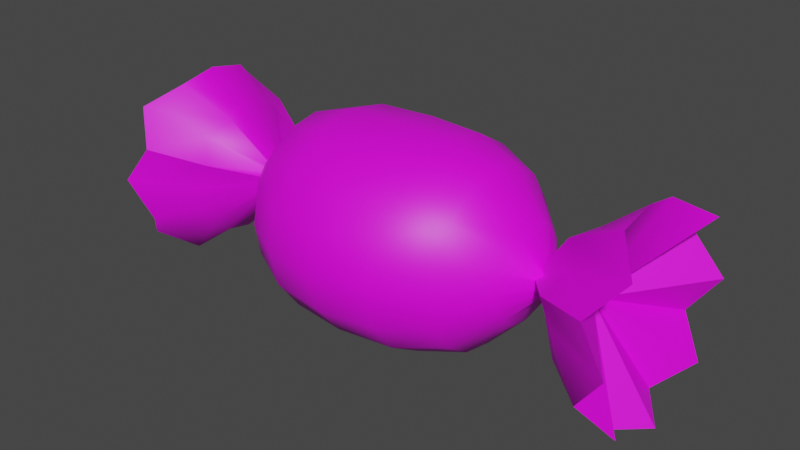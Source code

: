 # Source: Candy.blend  (saved by Blender 3.1.7; exported with 4.5.12 LTS)
import bpy
from mathutils import Matrix  # noqa: F401  (used for matrix-valued properties, if any)

bpy.ops.wm.read_factory_settings(use_empty=True)
scene = bpy.context.scene
scene.name = 'Scene'

# ---- collections
col_collection = bpy.data.collections.new('Collection'); scene.collection.children.link(col_collection)

# ---- images (referenced by path relative to the original .blend; pixels are not part of the script)
import os
ASSET_DIR = os.environ.get("B2B_ASSET_DIR", "")  # directory of the original .blend (textures are referenced by path, not embedded)
HERE = os.path.dirname(os.path.abspath(__file__))  # packed textures are extracted next to this script under _unpacked/

def load_image(name, relpath, width, height, colorspace="sRGB"):
    """Load a texture the original file referenced (path relative to the .blend, or extracted next to this script)."""
    p = next((c for c in (os.path.join(HERE, relpath), os.path.join(ASSET_DIR, relpath)) if relpath and os.path.exists(c)), "")
    if p:
        img = bpy.data.images.load(p, check_existing=True)
        img.name = name
    else:  # same state as the original file: an image datablock whose file is absent (Cycles renders it pink)
        img = bpy.data.images.new(name, width, height)
        img.source = "FILE"
        img.filepath = "//" + (relpath or name)
    img.colorspace_settings.name = colorspace
    return img
img_candytex_png = load_image('CandyTex.png', 'CandyTex.png', 1024, 1024, 'sRGB')

# ---- materials (node trees are filled in below, after node groups)
mat_candymat = bpy.data.materials.new('CandyMat')
mat_candymat.use_transparent_shadow = False

# ---- material node trees
mat_candymat.use_nodes = True; mat_candymat.node_tree.nodes.clear()
_N = mat_candymat.node_tree.nodes; _L = mat_candymat.node_tree.links
n0 = _N.new('ShaderNodeBsdfPrincipled'); n0.name = 'Principled BSDF'; n0.location = (10, 300)
n0.distribution = 'GGX'
n0.subsurface_method = 'RANDOM_WALK_SKIN'
n0.inputs[3].default_value = 1.45
n0.inputs[27].default_value = (0.0, 0.0, 0.0, 1.0)
n0.inputs[28].default_value = 1.0
n1 = _N.new('ShaderNodeOutputMaterial'); n1.name = 'Material Output'; n1.location = (300, 300)
n2 = _N.new('ShaderNodeTexImage'); n2.name = 'Image Texture'; n2.location = (-280, 280)
n2.image = img_candytex_png
_L.new(n0.outputs[0], n1.inputs[0])
_L.new(n2.outputs[0], n0.inputs[0])
n1.is_active_output = True

# ---- world
world_world = bpy.data.worlds.new('World'); scene.world = world_world
world_world.use_nodes = True; world_world.node_tree.nodes.clear()
_N = world_world.node_tree.nodes; _L = world_world.node_tree.links
n0 = _N.new('ShaderNodeOutputWorld'); n0.name = 'World Output'; n0.location = (300, 300)
n1 = _N.new('ShaderNodeBackground'); n1.name = 'Background'; n1.location = (10, 300)
n1.inputs[0].default_value = (0.05088, 0.05088, 0.05088, 1.0)
_L.new(n1.outputs[0], n0.inputs[0])
n0.is_active_output = True
world_world.color = (0.05088, 0.05088, 0.05088)
world_world.use_sun_shadow = False
world_world.sun_shadow_jitter_overblur = 0.0

# ---- meshes
me_sphere = bpy.data.meshes.new('Sphere')
me_sphere.from_pydata([(0.1713, 0.1414, 4.768e-08), (0.09386, 0.1848, 4.223e-08), (0.2336, 0.07071, -0.02929), (0.1713, 0.1307, -0.05412), (0.09386, 0.1707, -0.06324), (-1.192e-08, 0.1848, -0.06391), (0.2336, 0.05412, -0.05412), (0.1713, 0.1, -0.1), (0.09386, 0.1307, -0.1169), (0.0, 0.1414, -0.1181), (0.2336, 0.02929, -0.07071), (0.1713, 0.05412, -0.1307), (0.09386, 0.07071, -0.1527), (1.192e-08, 0.07654, -0.1543), (0.2336, 1.59e-08, -0.07654), (0.1713, 9.087e-10, -0.1414), (0.09386, -7.945e-09, -0.1653), (2.384e-08, -2.214e-08, -0.167), (0.2336, -0.02929, -0.07071), (0.1713, -0.05412, -0.1307), (0.09386, -0.07071, -0.1527), (3.576e-08, -0.07654, -0.1543), (0.4512, -0.1624, 5.477e-08), (0.2336, -0.05412, -0.05412), (0.1713, -0.1, -0.1), (0.09386, -0.1307, -0.1169), (3.576e-08, -0.1414, -0.1181), (0.4512, 0.1624, -2.112e-08), (0.4066, 0.1501, -0.06216), (0.4512, 0.1148, -0.1148), (0.2336, -0.07071, -0.02929), (0.1713, -0.1307, -0.05412), (0.09386, -0.1707, -0.06324), (3.576e-08, -0.1848, -0.06391), (0.4066, 0.06216, -0.1501), (0.4512, 2.555e-08, -0.1624), (0.4066, -0.06216, -0.1501), (0.3381, -2.537e-08, 5.477e-08), (0.2336, -0.07654, 3.576e-08), (0.1713, -0.1414, 2.384e-08), (0.09386, -0.1848, 4.223e-08), (3.278e-08, -0.2, 4.002e-08), (0.4512, -0.1148, -0.1148), (0.4066, -0.1501, -0.06216), (0.4066, -0.1501, 0.06216), (0.2336, -0.07071, 0.02929), (0.1713, -0.1307, 0.05412), (0.09386, -0.1707, 0.06324), (2.384e-08, -0.1848, 0.06391), (0.4512, -0.1148, 0.1148), (0.4066, -0.06216, 0.1501), (0.4066, 4.515e-08, 0.1624), (0.2336, -0.05412, 0.05412), (0.1713, -0.1, 0.1), (0.09386, -0.1307, 0.1169), (1.192e-08, -0.1414, 0.1181), (0.4066, 0.06216, 0.1501), (0.4512, 0.1148, 0.1148), (0.4066, 0.1501, 0.06216), (0.3431, 0.1111, -8.94e-09), (0.2336, -0.02929, 0.07071), (0.1713, -0.05412, 0.1307), (0.09386, -0.07071, 0.1527), (0.0, -0.07654, 0.1543), (0.3191, 0.1027, 0.04253), (0.3431, 0.07858, 0.07858), (0.3431, 0.04253, 0.1027), (0.2336, 2.513e-08, 0.07654), (0.1713, 1.655e-08, 0.1414), (0.09386, 3.777e-08, 0.1653), (-1.192e-08, 4.332e-08, 0.167), (0.3431, 3.273e-08, 0.1111), (0.3191, -0.04253, 0.1027), (0.3431, -0.07858, 0.07858), (0.2336, 0.02929, 0.07071), (0.1713, 0.05412, 0.1307), (0.09386, 0.07071, 0.1527), (-1.192e-08, 0.07654, 0.1543), (0.3191, -0.1027, 0.04253), (0.3431, -0.1111, 4.299e-08), (0.2336, 0.05412, 0.05412), (0.1713, 0.1, 0.1), (0.09386, 0.1307, 0.1169), (-2.384e-08, 0.1414, 0.1181), (0.3431, -0.1027, -0.04253), (0.3431, -0.07858, -0.07858), (0.3431, -0.04253, -0.1027), (0.2336, 0.07071, 0.02929), (0.1713, 0.1307, 0.05412), (0.09386, 0.1707, 0.06324), (-2.384e-08, 0.1848, 0.06391), (0.3431, 1.932e-08, -0.1111), (0.3431, 0.04253, -0.1027), (0.3191, 0.07858, -0.07858), (0.2336, 0.07654, 0.0), (-2.086e-08, 0.2, -6.441e-08), (0.3191, 0.1027, -0.04253), (0.2698, -0.01585, -0.01585), (0.2698, 0.02071, -0.008578), (0.2698, 0.01585, 0.01585), (0.2588, -0.008578, -0.02071), (0.2698, -0.02071, -0.008578), (0.2698, -0.02242, 3.068e-08), (0.2588, 0.008578, 0.02071), (0.2588, 1.9e-08, 0.02242), (0.2588, -0.008578, 0.02071), (0.2588, 1.629e-08, -0.02242), (0.2588, 0.008578, -0.02071), (0.2698, 0.01585, -0.01585), (0.2698, 0.02242, 2.021e-08), (0.2588, 0.02071, 0.008578), (0.2698, -0.01585, 0.01585), (0.2588, -0.02071, 0.008578)], [], [(1, 0, 3, 4), (98, 109, 59, 96), (95, 1, 4, 5), (0, 94, 2, 3), (5, 4, 8, 9), (3, 2, 6, 7), (4, 3, 7, 8), (101, 97, 85, 84), (9, 8, 12, 13), (7, 6, 10, 11), (8, 7, 11, 12), (110, 99, 65, 64), (12, 11, 15, 16), (105, 111, 73, 72), (13, 12, 16, 17), (11, 10, 14, 15), (16, 15, 19, 20), (97, 100, 86, 85), (17, 16, 20, 21), (15, 14, 18, 19), (21, 20, 25, 26), (19, 18, 23, 24), (20, 19, 24, 25), (108, 98, 96, 93), (24, 23, 30, 31), (25, 24, 31, 32), (99, 103, 66, 65), (26, 25, 32, 33), (32, 31, 39, 40), (100, 106, 91, 86), (33, 32, 40, 41), (31, 30, 38, 39), (102, 101, 84, 79), (27, 37, 28), (28, 37, 29), (41, 40, 47, 48), (39, 38, 45, 46), (29, 37, 34), (34, 37, 35), (40, 39, 46, 47), (35, 37, 36), (48, 47, 54, 55), (46, 45, 52, 53), (36, 37, 42), (42, 37, 43), (47, 46, 53, 54), (112, 102, 79, 78), (43, 37, 22), (22, 37, 44), (44, 37, 49), (54, 53, 61, 62), (103, 104, 71, 66), (49, 37, 50), (50, 37, 51), (55, 54, 62, 63), (53, 52, 60, 61), (51, 37, 56), (62, 61, 68, 69), (104, 105, 72, 71), (56, 37, 57), (57, 37, 58), (63, 62, 69, 70), (61, 60, 67, 68), (58, 37, 27), (79, 84, 43, 22), (85, 86, 36, 42), (70, 69, 76, 77), (68, 67, 74, 75), (92, 93, 29, 34), (66, 71, 51, 56), (69, 68, 75, 76), (106, 107, 92, 91), (77, 76, 82, 83), (75, 74, 80, 81), (78, 79, 22, 44), (59, 64, 58, 27), (76, 75, 81, 82), (107, 108, 93, 92), (84, 85, 42, 43), (73, 78, 44, 49), (65, 66, 56, 57), (91, 92, 34, 35), (82, 81, 88, 89), (109, 110, 64, 59), (72, 73, 49, 50), (64, 65, 57, 58), (83, 82, 89, 90), (81, 80, 87, 88), (89, 88, 0, 1), (111, 112, 78, 73), (86, 91, 35, 36), (96, 59, 27, 28), (90, 89, 1, 95), (88, 87, 94, 0), (71, 72, 50, 51), (93, 96, 28, 29), (52, 45, 112, 111), (94, 87, 110, 109), (10, 6, 108, 107), (14, 10, 107, 106), (67, 60, 105, 104), (74, 67, 104, 103), (45, 38, 102, 112), (38, 30, 101, 102), (18, 14, 106, 100), (80, 74, 103, 99), (6, 2, 98, 108), (23, 18, 100, 97), (60, 52, 111, 105), (87, 80, 99, 110), (30, 23, 97, 101), (2, 94, 109, 98)])
me_sphere.polygons.foreach_set('use_smooth', [True] * 112)
_uv = me_sphere.uv_layers.new(name='UVMap')
_uv.uv.foreach_set('vector', [0.6785, 0.7487, 0.8111, 0.7487, 0.8111, 0.6978, 0.6785, 0.6892, 0.9456, 0.4301, 0.9571, 0.4334, 0.9079, 0.4785, 0.8226, 0.4515, 0.5179, 0.7487, 0.6785, 0.7487, 0.6785, 0.6892, 0.5179, 0.6886, 0.8111, 0.7487, 0.9176, 0.7487, 0.9176, 0.7212, 0.8111, 0.6978, 0.5179, 0.6886, 0.6785, 0.6892, 0.6785, 0.6388, 0.5179, 0.6377, 0.8111, 0.6978, 0.9176, 0.7212, 0.9176, 0.6978, 0.8111, 0.6547, 0.6785, 0.6892, 0.8111, 0.6978, 0.8111, 0.6547, 0.6785, 0.6388, 0.6933, 0.1439, 0.7926, 0.1398, 0.7908, 0.3257, 0.694, 0.3305, 0.5179, 0.6377, 0.6785, 0.6388, 0.6785, 0.6051, 0.5179, 0.6036, 0.8111, 0.6547, 0.9176, 0.6978, 0.9176, 0.6822, 0.8111, 0.6258, 0.6785, 0.6388, 0.8111, 0.6547, 0.8111, 0.6258, 0.6785, 0.6051, 0.6627, 0.4301, 0.6617, 0.4406, 0.5196, 0.4985, 0.5052, 0.4617, 0.6785, 0.6051, 0.8111, 0.6258, 0.8111, 0.6157, 0.6785, 0.5933, 0.2887, 0.135, 0.3559, 0.1367, 0.3676, 0.3104, 0.2967, 0.1299, 0.5179, 0.6036, 0.6785, 0.6051, 0.6785, 0.5933, 0.5179, 0.5916, 0.8111, 0.6258, 0.9176, 0.6822, 0.9176, 0.6767, 0.8111, 0.6157, 0.6785, 0.5933, 0.8111, 0.6157, 0.8111, 0.6258, 0.6785, 0.6051, 0.7926, 0.1398, 0.8593, 0.139, 0.8469, 0.06979, 0.7908, 0.3257, 0.5179, 0.5916, 0.6785, 0.5933, 0.6785, 0.6051, 0.5179, 0.6036, 0.8111, 0.6157, 0.9176, 0.6767, 0.9176, 0.6822, 0.8111, 0.6258, 0.5179, 0.6036, 0.6785, 0.6051, 0.6785, 0.6388, 0.5179, 0.6377, 0.8111, 0.6258, 0.9176, 0.6822, 0.9176, 0.6978, 0.8111, 0.6547, 0.6785, 0.6051, 0.8111, 0.6258, 0.8111, 0.6547, 0.6785, 0.6388, 0.6498, 0.4251, 0.6432, 0.4301, 0.4965, 0.4009, 0.5296, 0.3761, 0.8111, 0.6547, 0.9176, 0.6978, 0.9176, 0.7212, 0.8111, 0.6978, 0.6785, 0.6388, 0.8111, 0.6547, 0.8111, 0.6978, 0.6785, 0.6892, 0.6617, 0.4406, 0.6784, 0.4393, 0.5677, 0.5192, 0.5196, 0.4985, 0.5179, 0.6377, 0.6785, 0.6388, 0.6785, 0.6892, 0.5179, 0.6886, 0.6785, 0.6892, 0.8111, 0.6978, 0.8111, 0.7487, 0.6785, 0.7487, 0.8593, 0.139, 0.8816, 0.1323, 0.8691, 0.05206, 0.8469, 0.06979, 0.5179, 0.6886, 0.6785, 0.6892, 0.6785, 0.7487, 0.5179, 0.7487, 0.8111, 0.6978, 0.9176, 0.7212, 0.9176, 0.7487, 0.8111, 0.7487, 0.5754, 0.1448, 0.6933, 0.1439, 0.694, 0.3305, 0.5795, 0.3275, 0.1418, 0.5796, 0.2731, 0.5836, 0.1626, 0.6025, 0.1626, 0.6025, 0.2731, 0.5836, 0.1699, 0.6191, 0.5179, 0.7487, 0.6785, 0.7487, 0.6785, 0.8082, 0.5179, 0.8088, 0.8111, 0.7487, 0.9176, 0.7487, 0.9176, 0.7763, 0.8111, 0.7996, 0.1699, 0.6191, 0.2731, 0.5836, 0.2166, 0.6319, 0.2166, 0.6319, 0.2731, 0.5836, 0.2465, 0.6359, 0.6785, 0.7487, 0.8111, 0.7487, 0.8111, 0.7996, 0.6785, 0.8082, 0.9326, 0.3183, 0.4992, 0.2113, 0.8974, 0.3791, 0.5179, 0.8088, 0.6785, 0.8082, 0.6785, 0.8586, 0.5179, 0.8598, 0.8111, 0.7996, 0.9176, 0.7763, 0.9176, 0.7996, 0.8111, 0.8428, 0.2994, 0.6316, 0.2731, 0.5836, 0.3286, 0.6178, 0.3286, 0.6178, 0.2731, 0.5836, 0.3605, 0.5997, 0.6785, 0.8082, 0.8111, 0.7996, 0.8111, 0.8428, 0.6785, 0.8586, 0.4577, 0.1468, 0.5754, 0.1448, 0.5795, 0.3275, 0.4635, 0.2783, 0.3605, 0.5997, 0.2731, 0.5836, 0.3632, 0.5746, 0.3632, 0.5746, 0.2731, 0.5836, 0.36, 0.556, 0.36, 0.556, 0.2731, 0.5836, 0.3285, 0.5342, 0.6785, 0.8586, 0.8111, 0.8428, 0.8111, 0.8716, 0.6785, 0.8923, 0.6784, 0.4393, 0.6903, 0.442, 0.6264, 0.5327, 0.5677, 0.5192, 0.3285, 0.5342, 0.2731, 0.5836, 0.3003, 0.5283, 0.3003, 0.5283, 0.2731, 0.5836, 0.2599, 0.5258, 0.5179, 0.8598, 0.6785, 0.8586, 0.6785, 0.8923, 0.5179, 0.8938, 0.8111, 0.8428, 0.9176, 0.7996, 0.9176, 0.8152, 0.8111, 0.8716, 0.2599, 0.5258, 0.2731, 0.5836, 0.2205, 0.5314, 0.6785, 0.8923, 0.8111, 0.8716, 0.8111, 0.8817, 0.6785, 0.9042, 0.264, 0.1279, 0.2887, 0.135, 0.2967, 0.1299, 0.2705, 0.03038, 0.2205, 0.5314, 0.2731, 0.5836, 0.1743, 0.5399, 0.1743, 0.5399, 0.2731, 0.5836, 0.165, 0.5617, 0.5179, 0.8938, 0.6785, 0.8923, 0.6785, 0.9042, 0.5179, 0.9058, 0.8111, 0.8716, 0.9176, 0.8152, 0.9176, 0.8207, 0.8111, 0.8817, 0.165, 0.5617, 0.2731, 0.5836, 0.1418, 0.5796, 0.5795, 0.3275, 0.694, 0.3305, 0.749, 0.3943, 0.5823, 0.4081, 0.7908, 0.3257, 0.776, 0.1897, 0.8974, 0.3791, 0.8925, 0.4463, 0.5179, 0.9058, 0.6785, 0.9042, 0.6785, 0.8923, 0.5179, 0.8938, 0.8111, 0.8817, 0.9176, 0.8207, 0.9176, 0.8152, 0.8111, 0.8716, 0.5677, 0.3444, 0.5296, 0.3761, 0.4046, 0.2971, 0.503, 0.2897, 0.5677, 0.5192, 0.6264, 0.5327, 0.5799, 0.5926, 0.494, 0.5728, 0.6785, 0.9042, 0.8111, 0.8817, 0.8111, 0.8716, 0.6785, 0.8923, 0.6783, 0.424, 0.666, 0.4264, 0.5677, 0.3444, 0.6289, 0.3321, 0.5179, 0.8938, 0.6785, 0.8923, 0.6785, 0.8586, 0.5179, 0.8598, 0.8111, 0.8716, 0.9176, 0.8152, 0.9176, 0.7996, 0.8111, 0.8428, 0.4635, 0.2783, 0.5795, 0.3275, 0.5823, 0.4081, 0.4142, 0.3822, 0.7932, 0.6163, 0.7062, 0.644, 0.7025, 0.607, 0.8404, 0.5626, 0.6785, 0.8923, 0.8111, 0.8716, 0.8111, 0.8428, 0.6785, 0.8586, 0.666, 0.4264, 0.6498, 0.4251, 0.5296, 0.3761, 0.5677, 0.3444, 0.694, 0.3305, 0.7908, 0.3257, 0.8925, 0.4463, 0.749, 0.3943, 0.3676, 0.3104, 0.4635, 0.2783, 0.4142, 0.3822, 0.2739, 0.4239, 0.5196, 0.4985, 0.5677, 0.5192, 0.494, 0.5728, 0.3951, 0.565, 0.7982, 0.2085, 0.7753, 0.2122, 0.9013, 0.2582, 0.9326, 0.3183, 0.6785, 0.8586, 0.8111, 0.8428, 0.8111, 0.7996, 0.6785, 0.8082, 0.8404, 0.6615, 0.8159, 0.6696, 0.7062, 0.644, 0.7932, 0.6163, 0.2258, 0.1259, 0.3676, 0.3104, 0.2739, 0.4239, 0.1805, 0.4601, 0.5052, 0.4617, 0.5196, 0.4985, 0.3951, 0.565, 0.3801, 0.5064, 0.5179, 0.8598, 0.6785, 0.8586, 0.6785, 0.8082, 0.5179, 0.8088, 0.8111, 0.8428, 0.9176, 0.7996, 0.9176, 0.7763, 0.8111, 0.7996, 0.6785, 0.8082, 0.8111, 0.7996, 0.8111, 0.7487, 0.6785, 0.7487, 0.3559, 0.1367, 0.4577, 0.1468, 0.4635, 0.2783, 0.3676, 0.3104, 0.776, 0.1897, 0.7982, 0.2085, 0.9326, 0.3183, 0.8974, 0.3791, 0.8226, 0.4515, 0.9079, 0.4785, 0.9571, 0.5333, 0.8213, 0.4897, 0.5179, 0.8088, 0.6785, 0.8082, 0.6785, 0.7487, 0.5179, 0.7487, 0.8111, 0.7996, 0.9176, 0.7763, 0.9176, 0.7487, 0.8111, 0.7487, 0.1996, 0.2315, 0.2258, 0.1259, 0.1805, 0.4601, 0.05869, 0.3255, 0.5296, 0.3761, 0.4965, 0.4009, 0.3801, 0.3551, 0.4046, 0.2971, 0.9176, 0.7996, 0.9176, 0.7763, 0.9608, 0.7568, 0.9795, 0.7636, 0.9176, 0.7487, 0.9176, 0.7763, 0.9608, 0.7568, 0.9795, 0.7487, 0.9176, 0.6822, 0.9176, 0.6978, 0.9795, 0.7338, 0.9608, 0.7292, 0.9176, 0.6767, 0.9176, 0.6822, 0.9608, 0.7292, 0.9608, 0.7276, 0.9176, 0.8207, 0.9176, 0.8152, 0.9608, 0.7682, 0.9608, 0.7698, 0.9176, 0.8152, 0.9176, 0.8207, 0.9608, 0.7698, 0.9608, 0.7682, 0.9176, 0.7763, 0.9176, 0.7487, 0.9795, 0.7487, 0.9608, 0.7568, 0.9176, 0.7487, 0.9176, 0.7212, 0.9795, 0.7406, 0.9795, 0.7487, 0.9176, 0.6822, 0.9176, 0.6767, 0.9608, 0.7276, 0.9608, 0.7292, 0.9176, 0.7996, 0.9176, 0.8152, 0.9608, 0.7682, 0.9795, 0.7636, 0.9176, 0.6978, 0.9176, 0.7212, 0.9795, 0.7406, 0.9795, 0.7338, 0.9176, 0.6978, 0.9176, 0.6822, 0.9608, 0.7292, 0.9795, 0.7338, 0.9176, 0.8152, 0.9176, 0.7996, 0.9795, 0.7636, 0.9608, 0.7682, 0.9176, 0.7763, 0.9176, 0.7996, 0.9795, 0.7636, 0.9608, 0.7568, 0.9176, 0.7212, 0.9176, 0.6978, 0.9795, 0.7338, 0.9795, 0.7406, 0.9176, 0.7212, 0.9176, 0.7487, 0.9795, 0.7487, 0.9795, 0.7406])
me_sphere.materials.append(mat_candymat)
me_sphere.use_remesh_fix_poles = True
me_sphere.use_remesh_preserve_attributes = False
me_sphere.update()

# ---- objects
ob_candy = bpy.data.objects.new('Candy', me_sphere)

# ---- transforms, parenting, visibility, modifiers, constraints
ob_candy.location = (0.0, 0.0, 0.0)
_vg = ob_candy.vertex_groups.new(name='Group')
_m = ob_candy.modifiers.new('Mirror', 'MIRROR')
_m = ob_candy.modifiers.new('EdgeSplit', 'EDGE_SPLIT')
_m.split_angle = 0.8308

# ---- collection membership
col_collection.objects.link(ob_candy)

# ---- scene / render settings (as saved in the file)
scene.frame_start = 1; scene.frame_end = 250; scene.frame_set(1)
scene.render.engine = 'BLENDER_EEVEE_NEXT'
scene.cycles.sampling_pattern = 'TABULATED_SOBOL'
scene.cycles.use_light_tree = False
scene.view_settings.view_transform = 'Filmic'
bpy.context.view_layer.update()

# ---- added for rendering (the .blend has no active camera and no usable light): camera, sun
cam_auto = bpy.data.cameras.new('AutoCamera')
cam_auto.lens = 50.0
cam_auto.sensor_width = 36.0
cam_auto.clip_end = 1000.0
ob_auto_camera = bpy.data.objects.new('AutoCamera', cam_auto)
scene.collection.objects.link(ob_auto_camera)
ob_auto_camera.location = (0.964127, -1.15695, 0.771302)
ob_auto_camera.rotation_euler = (1.09748, -7.21219e-08, 0.694738)
scene.camera = ob_auto_camera
light_auto_sun = bpy.data.lights.new('AutoSun', 'SUN')
light_auto_sun.energy = 3.0
light_auto_sun.angle = 0.0523599
ob_auto_sun = bpy.data.objects.new('AutoSun', light_auto_sun)
scene.collection.objects.link(ob_auto_sun)
ob_auto_sun.rotation_euler = (0.872665, 0.174533, 0.523599)
bpy.context.view_layer.update()
